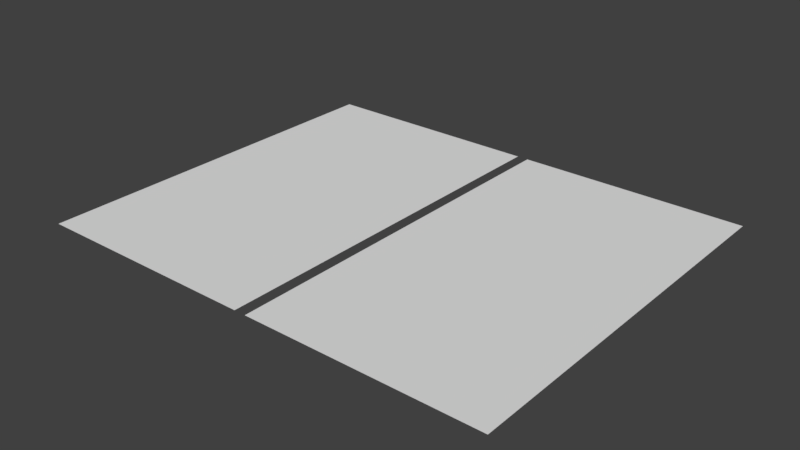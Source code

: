 # Source: bookPlane.blend  (saved by Blender 2.77.0; exported with 4.5.12 LTS)
import bpy
from mathutils import Matrix  # noqa: F401  (used for matrix-valued properties, if any)

bpy.ops.wm.read_factory_settings(use_empty=True)
scene = bpy.context.scene
scene.name = 'Scene'

# ---- collections
col_collection_1 = bpy.data.collections.new('Collection 1'); scene.collection.children.link(col_collection_1)

# ---- world
world_world = bpy.data.worlds.new('World'); scene.world = world_world
world_world.color = (0.05088, 0.05088, 0.05088)
world_world.use_sun_shadow = False
world_world.sun_shadow_jitter_overblur = 0.0
world_world.cycles.sampling_method = 'MANUAL'

# ---- meshes
me_plane = bpy.data.meshes.new('Plane')
me_plane.from_pydata([(-4.059, -6.984, 0.0), (4.243, -6.984, 0.0), (-4.059, 6.984, 0.0), (4.243, 6.984, 0.0), (-12.78, -6.984, 0.0), (-4.473, -6.984, 0.0), (-12.78, 6.984, 0.0), (-4.473, 6.984, 0.0)], [], [(0, 1, 3, 2), (4, 5, 7, 6)])
me_plane.use_remesh_preserve_volume = False
me_plane.use_remesh_preserve_attributes = False
me_plane.use_mirror_vertex_groups = False
me_plane.update()
arm_armature_001 = bpy.data.armatures.new('Armature.001')  # bones are not reproduced

# ---- objects
ob_armature_001 = bpy.data.objects.new('Armature.001', arm_armature_001)
ob_plane = bpy.data.objects.new('Plane', me_plane)

# ---- transforms, parenting, visibility, modifiers, constraints
ob_armature_001.location = (3.367, 0.0, 2.51)
ob_armature_001.show_in_front = True
ob_armature_001.lineart.crease_threshold = 0.0
ob_plane.parent = ob_armature_001
ob_plane.matrix_parent_inverse = Matrix(((1.0, 0.0, 0.0, -3.367), (0.0, 1.0, 0.0, -0.0), (0.0, 0.0, 1.0, -2.51), (0.0, 0.0, 0.0, 1.0)))
ob_plane.location = (4.367, 0.0, 2.286)
ob_plane.lineart.crease_threshold = 0.0
_vg = ob_plane.vertex_groups.new(name='Bone')
for _i, _w in zip([0, 1, 2, 3], [1.0, 1.468e-12, 1.0, 8.664e-11]): _vg.add([_i], _w, 'REPLACE')
_vg = ob_plane.vertex_groups.new(name='Bone.001')
for _i, _w in zip([0, 2, 4, 5, 6, 7], [0.0004167, 0.0003712, 2.483e-05, 0.942, 7.395e-06, 0.934]): _vg.add([_i], _w, 'REPLACE')
_m = ob_plane.modifiers.new('Armature', 'ARMATURE')
_m.object = ob_armature_001

# ---- collection membership
col_collection_1.objects.link(ob_armature_001)
col_collection_1.objects.link(ob_plane)

# ---- scene / render settings (as saved in the file)
scene.frame_start = 1; scene.frame_end = 250; scene.frame_set(104)
scene.render.engine = 'CYCLES'
scene.render.resolution_percentage = 50
scene.render.dither_intensity = 0.0
scene.cycles.use_denoising = False
scene.cycles.samples = 128
scene.cycles.sampling_pattern = 'TABULATED_SOBOL'
scene.cycles.light_sampling_threshold = 0.0
scene.cycles.use_adaptive_sampling = False
scene.cycles.use_light_tree = False
scene.cycles.blur_glossy = 0.0
scene.cycles.sample_clamp_indirect = 0.0
scene.view_settings.view_transform = 'Standard'
bpy.context.view_layer.update()

# ---- added for rendering (the .blend has no active camera and no usable light): camera, sun
cam_auto = bpy.data.cameras.new('AutoCamera')
cam_auto.lens = 50.0
cam_auto.sensor_width = 36.0
cam_auto.clip_end = 1000.0
ob_auto_camera = bpy.data.objects.new('AutoCamera', cam_auto)
scene.collection.objects.link(ob_auto_camera)
ob_auto_camera.location = (20.4714, -24.4442, 18.5819)
ob_auto_camera.rotation_euler = (1.09748, -7.21219e-08, 0.694738)
scene.camera = ob_auto_camera
light_auto_sun = bpy.data.lights.new('AutoSun', 'SUN')
light_auto_sun.energy = 3.0
light_auto_sun.angle = 0.0523599
ob_auto_sun = bpy.data.objects.new('AutoSun', light_auto_sun)
scene.collection.objects.link(ob_auto_sun)
ob_auto_sun.rotation_euler = (0.872665, 0.174533, 0.523599)
bpy.context.view_layer.update()
